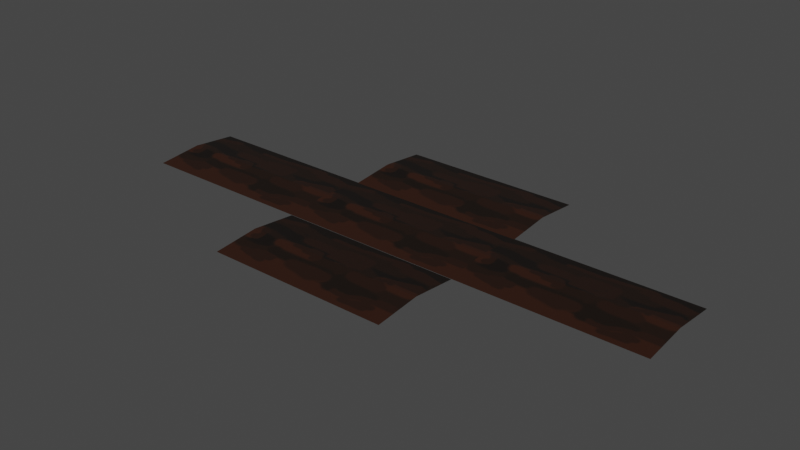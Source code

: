 # Source: steep_tile.blend  (saved by Blender 4.2.66; exported with 4.5.12 LTS)
import bpy
from mathutils import Matrix  # noqa: F401  (used for matrix-valued properties, if any)

bpy.ops.wm.read_factory_settings(use_empty=True)
scene = bpy.context.scene
scene.name = 'Scene'

# ---- collections
col_collection = bpy.data.collections.new('Collection'); scene.collection.children.link(col_collection)

# ---- images (referenced by path relative to the original .blend; pixels are not part of the script)
import os
ASSET_DIR = os.environ.get("B2B_ASSET_DIR", "")  # directory of the original .blend (textures are referenced by path, not embedded)
HERE = os.path.dirname(os.path.abspath(__file__))  # packed textures are extracted next to this script under _unpacked/

def load_image(name, relpath, width, height, colorspace="sRGB"):
    """Load a texture the original file referenced (path relative to the .blend, or extracted next to this script)."""
    p = next((c for c in (os.path.join(HERE, relpath), os.path.join(ASSET_DIR, relpath)) if relpath and os.path.exists(c)), "")
    if p:
        img = bpy.data.images.load(p, check_existing=True)
        img.name = name
    else:  # same state as the original file: an image datablock whose file is absent (Cycles renders it pink)
        img = bpy.data.images.new(name, width, height)
        img.source = "FILE"
        img.filepath = "//" + (relpath or name)
    img.colorspace_settings.name = colorspace
    return img
img_cylinder_base_color = load_image('Cylinder Base Color', '_unpacked/Cylinder_Base_Color.6cbc4c74.png', 1024, 1024, 'sRGB')

# ---- materials (node trees are filled in below, after node groups)
mat_material = bpy.data.materials.new('Material')
mat_material_005 = bpy.data.materials.new('Material.005')
mat_material_006 = bpy.data.materials.new('Material.006')
mat_material_008 = bpy.data.materials.new('Material.008')
mat_material_007 = bpy.data.materials.new('Material.007')

# ---- material node trees
mat_material.use_nodes = True; mat_material.node_tree.nodes.clear()
_N = mat_material.node_tree.nodes; _L = mat_material.node_tree.links
n0 = _N.new('ShaderNodeBsdfPrincipled'); n0.name = 'Principled BSDF'; n0.location = (10, 300)
n1 = _N.new('ShaderNodeOutputMaterial'); n1.name = 'Material Output'; n1.location = (300, 300)
n2 = _N.new('ShaderNodeTexImage'); n2.name = 'Image Texture'; n2.location = (-280, 260)
n2.image = img_cylinder_base_color
_L.new(n0.outputs[0], n1.inputs[0])
_L.new(n2.outputs[0], n0.inputs[0])
n1.is_active_output = True
mat_material_005.use_nodes = True; mat_material_005.node_tree.nodes.clear()
_N = mat_material_005.node_tree.nodes; _L = mat_material_005.node_tree.links
n0 = _N.new('ShaderNodeBsdfPrincipled'); n0.name = 'Principled BSDF'; n0.location = (10, 300)
n1 = _N.new('ShaderNodeOutputMaterial'); n1.name = 'Material Output'; n1.location = (300, 300)
n2 = _N.new('ShaderNodeBsdfPrincipled'); n2.name = 'Principled BSDF.001'; n2.location = (-562, 347)
n3 = _N.new('ShaderNodeOutputMaterial'); n3.name = 'Material Output.001'; n3.location = (-272, 347)
n4 = _N.new('ShaderNodeTexImage'); n4.name = 'Image Texture'; n4.location = (-852, 307)
n4.image = img_cylinder_base_color
_L.new(n0.outputs[0], n1.inputs[0])
_L.new(n2.outputs[0], n3.inputs[0])
_L.new(n4.outputs[0], n2.inputs[0])
n3.is_active_output = True
mat_material_006.use_nodes = True; mat_material_006.node_tree.nodes.clear()
_N = mat_material_006.node_tree.nodes; _L = mat_material_006.node_tree.links
n0 = _N.new('ShaderNodeBsdfPrincipled'); n0.name = 'Principled BSDF'; n0.location = (10, 300)
n1 = _N.new('ShaderNodeOutputMaterial'); n1.name = 'Material Output'; n1.location = (300, 300)
n2 = _N.new('ShaderNodeBsdfPrincipled'); n2.name = 'Principled BSDF.001'; n2.location = (-562, 347)
n3 = _N.new('ShaderNodeOutputMaterial'); n3.name = 'Material Output.001'; n3.location = (-272, 347)
n4 = _N.new('ShaderNodeTexImage'); n4.name = 'Image Texture'; n4.location = (-852, 307)
n4.image = img_cylinder_base_color
_L.new(n0.outputs[0], n1.inputs[0])
_L.new(n2.outputs[0], n3.inputs[0])
_L.new(n4.outputs[0], n2.inputs[0])
n3.is_active_output = True
mat_material_008.use_nodes = True; mat_material_008.node_tree.nodes.clear()
_N = mat_material_008.node_tree.nodes; _L = mat_material_008.node_tree.links
n0 = _N.new('ShaderNodeBsdfPrincipled'); n0.name = 'Principled BSDF'; n0.location = (10, 300)
n1 = _N.new('ShaderNodeOutputMaterial'); n1.name = 'Material Output'; n1.location = (300, 300)
n2 = _N.new('ShaderNodeBsdfPrincipled'); n2.name = 'Principled BSDF.001'; n2.location = (-769, 492)
n3 = _N.new('ShaderNodeOutputMaterial'); n3.name = 'Material Output.001'; n3.location = (-479, 492)
n4 = _N.new('ShaderNodeTexImage'); n4.name = 'Image Texture'; n4.location = (-1059, 452)
n4.image = img_cylinder_base_color
_L.new(n0.outputs[0], n1.inputs[0])
_L.new(n2.outputs[0], n3.inputs[0])
_L.new(n4.outputs[0], n2.inputs[0])
n3.is_active_output = True
mat_material_007.use_nodes = True; mat_material_007.node_tree.nodes.clear()
_N = mat_material_007.node_tree.nodes; _L = mat_material_007.node_tree.links
n0 = _N.new('ShaderNodeBsdfPrincipled'); n0.name = 'Principled BSDF'; n0.location = (10, 300)
n1 = _N.new('ShaderNodeOutputMaterial'); n1.name = 'Material Output'; n1.location = (300, 300)
n2 = _N.new('ShaderNodeBsdfPrincipled'); n2.name = 'Principled BSDF.001'; n2.location = (-810, 475)
n3 = _N.new('ShaderNodeOutputMaterial'); n3.name = 'Material Output.001'; n3.location = (-520, 475)
n4 = _N.new('ShaderNodeTexImage'); n4.name = 'Image Texture'; n4.location = (-1100, 435)
n4.image = img_cylinder_base_color
_L.new(n0.outputs[0], n1.inputs[0])
_L.new(n2.outputs[0], n3.inputs[0])
_L.new(n4.outputs[0], n2.inputs[0])
n3.is_active_output = True

# ---- world
world_world = bpy.data.worlds.new('World'); scene.world = world_world
world_world.use_nodes = True; world_world.node_tree.nodes.clear()
_N = world_world.node_tree.nodes; _L = world_world.node_tree.links
n0 = _N.new('ShaderNodeOutputWorld'); n0.name = 'World Output'; n0.location = (300, 300)
n1 = _N.new('ShaderNodeBackground'); n1.name = 'Background'; n1.location = (10, 300)
n1.inputs[0].default_value = (0.05088, 0.05088, 0.05088, 1.0)
_L.new(n1.outputs[0], n0.inputs[0])
n0.is_active_output = True
world_world.color = (0.05088, 0.05088, 0.05088)
world_world.use_sun_shadow = False
world_world.sun_shadow_jitter_overblur = 0.0

# ---- meshes
me_cylinder = bpy.data.meshes.new('Cylinder')
me_cylinder.from_pydata([(-2.498, -0.4968, -1.0), (-2.498, -0.4968, 1.0), (-2.546, 0.0, -1.0), (-2.546, 0.0, 1.0), (-2.498, 0.4968, -1.0), (-2.498, 0.4968, 1.0)], [], [(0, 1, 3, 2), (2, 3, 5, 4)])
_uv = me_cylinder.uv_layers.new(name='UVMap')
_uv.uv.foreach_set('vector', [0.0035, 0.9965, 0.0035, 0.003499, 0.2502, 0.003499, 0.2502, 0.9965, 0.2502, 0.9965, 0.2502, 0.003499, 0.4968, 0.003499, 0.4968, 0.9965])
me_cylinder.materials.append(mat_material)
me_cylinder.update()
me_cylinder_001 = bpy.data.meshes.new('Cylinder.001')
me_cylinder_001.from_pydata([(-2.498, -0.4968, -1.0), (-2.498, -0.4968, 1.0), (-2.546, 0.0, -1.0), (-2.546, 0.0, 1.0), (-2.498, 0.4968, -1.0), (-2.498, 0.4968, 1.0)], [], [(0, 1, 3, 2), (2, 3, 5, 4)])
_uv = me_cylinder_001.uv_layers.new(name='UVMap')
_uv.uv.foreach_set('vector', [0.0035, 0.9965, 0.0035, 0.003499, 0.2502, 0.003499, 0.2502, 0.9965, 0.2502, 0.9965, 0.2502, 0.003499, 0.4968, 0.003499, 0.4968, 0.9965])
me_cylinder_001.materials.append(mat_material_005)
me_cylinder_001.update()
me_cylinder_002 = bpy.data.meshes.new('Cylinder.002')
me_cylinder_002.from_pydata([(-2.498, -0.4968, -1.0), (-2.498, -0.4968, 1.0), (-2.546, 0.0, -1.0), (-2.546, 0.0, 1.0), (-2.498, 0.4968, -1.0), (-2.498, 0.4968, 1.0)], [], [(0, 1, 3, 2), (2, 3, 5, 4)])
_uv = me_cylinder_002.uv_layers.new(name='UVMap')
_uv.uv.foreach_set('vector', [0.0035, 0.9965, 0.0035, 0.003499, 0.2502, 0.003499, 0.2502, 0.9965, 0.2502, 0.9965, 0.2502, 0.003499, 0.4968, 0.003499, 0.4968, 0.9965])
me_cylinder_002.materials.append(mat_material_006)
me_cylinder_002.update()
me_cylinder_003 = bpy.data.meshes.new('Cylinder.003')
me_cylinder_003.from_pydata([(-2.498, -0.4968, -1.0), (-2.498, -0.4968, 1.0), (-2.546, 0.0, -1.0), (-2.546, 0.0, 1.0), (-2.498, 0.4968, -1.0), (-2.498, 0.4968, 1.0)], [], [(0, 1, 3, 2), (2, 3, 5, 4)])
_uv = me_cylinder_003.uv_layers.new(name='UVMap')
_uv.uv.foreach_set('vector', [0.0035, 0.9965, 0.0035, 0.003499, 0.2502, 0.003499, 0.2502, 0.9965, 0.2502, 0.9965, 0.2502, 0.003499, 0.4968, 0.003499, 0.4968, 0.9965])
me_cylinder_003.materials.append(mat_material_008)
me_cylinder_003.update()
me_cylinder_004 = bpy.data.meshes.new('Cylinder.004')
me_cylinder_004.from_pydata([(-2.498, -0.4968, -1.0), (-2.498, -0.4968, 1.0), (-2.546, 0.0, -1.0), (-2.546, 0.0, 1.0), (-2.498, 0.4968, -1.0), (-2.498, 0.4968, 1.0)], [], [(0, 1, 3, 2), (2, 3, 5, 4)])
_uv = me_cylinder_004.uv_layers.new(name='UVMap')
_uv.uv.foreach_set('vector', [0.0035, 0.9965, 0.0035, 0.003499, 0.2502, 0.003499, 0.2502, 0.9965, 0.2502, 0.9965, 0.2502, 0.003499, 0.4968, 0.003499, 0.4968, 0.9965])
me_cylinder_004.materials.append(mat_material_007)
me_cylinder_004.update()

# ---- objects
ob_cylinder = bpy.data.objects.new('Cylinder', me_cylinder)
ob_cylinder_001 = bpy.data.objects.new('Cylinder.001', me_cylinder_001)
ob_cylinder_002 = bpy.data.objects.new('Cylinder.002', me_cylinder_002)
ob_cylinder_003 = bpy.data.objects.new('Cylinder.003', me_cylinder_003)
ob_cylinder_004 = bpy.data.objects.new('Cylinder.004', me_cylinder_004)

# ---- transforms, parenting, visibility, modifiers, constraints
ob_cylinder.location = (1.985, 0.0, 0.0)
ob_cylinder.rotation_euler = (-0.0, 1.571, 0.0)
ob_cylinder_001.location = (0.0, 0.0, 0.0)
ob_cylinder_001.rotation_euler = (-0.0, 1.571, 0.0)
ob_cylinder_002.location = (0.0, 0.9749, 0.0)
ob_cylinder_002.rotation_euler = (-0.0, 1.571, 0.0)
ob_cylinder_003.location = (0.0, -0.999, 0.0)
ob_cylinder_003.rotation_euler = (-0.0, 1.571, 0.0)
ob_cylinder_004.location = (-1.993, 0.0, 0.0)
ob_cylinder_004.rotation_euler = (-0.0, 1.571, 0.0)

# ---- collection membership
col_collection.objects.link(ob_cylinder)
col_collection.objects.link(ob_cylinder_001)
col_collection.objects.link(ob_cylinder_002)
col_collection.objects.link(ob_cylinder_003)
col_collection.objects.link(ob_cylinder_004)

# ---- scene / render settings (as saved in the file)
scene.frame_start = 1; scene.frame_end = 250; scene.frame_set(1)
scene.render.engine = 'BLENDER_EEVEE_NEXT'
scene.cycles.sampling_pattern = 'TABULATED_SOBOL'
scene.cycles.use_light_tree = False
scene.view_settings.view_transform = 'Filmic'
bpy.context.view_layer.update()

# ---- added for rendering (the .blend has no active camera and no usable light): camera, sun
cam_auto = bpy.data.cameras.new('AutoCamera')
cam_auto.lens = 50.0
cam_auto.sensor_width = 36.0
cam_auto.clip_end = 1000.0
ob_auto_camera = bpy.data.objects.new('AutoCamera', cam_auto)
scene.collection.objects.link(ob_auto_camera)
ob_auto_camera.location = (6.17131, -7.42205, 7.46202)
ob_auto_camera.rotation_euler = (1.09748, -7.21219e-08, 0.694738)
scene.camera = ob_auto_camera
light_auto_sun = bpy.data.lights.new('AutoSun', 'SUN')
light_auto_sun.energy = 3.0
light_auto_sun.angle = 0.0523599
ob_auto_sun = bpy.data.objects.new('AutoSun', light_auto_sun)
scene.collection.objects.link(ob_auto_sun)
ob_auto_sun.rotation_euler = (0.872665, 0.174533, 0.523599)
bpy.context.view_layer.update()
